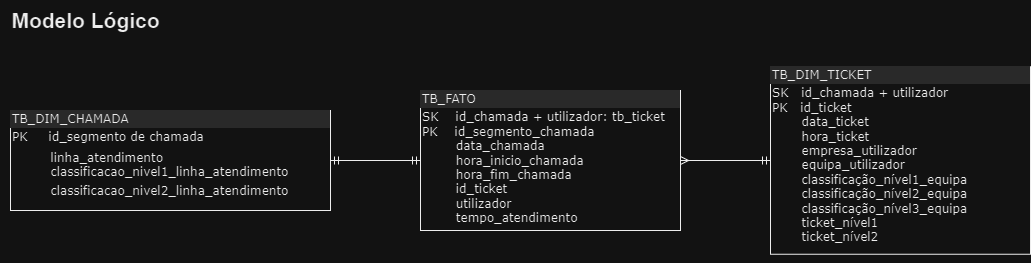

The diagram above was exported from draw.io. Its source (the exported page's mxGraphModel, read from the mxfile embedded in the PNG):
<mxGraphModel dx="1235" dy="636" grid="1" gridSize="10" guides="1" tooltips="1" connect="1" arrows="1" fold="1" page="1" pageScale="1" pageWidth="850" pageHeight="1100" math="0" shadow="0">
  <root>
    <mxCell id="0" />
    <mxCell id="1" parent="0" />
    <mxCell id="IgZN5o51I77F51BfIp-n-7" value="&lt;div style=&quot;box-sizing: border-box ; width: 100% ; background: #e4e4e4 ; padding: 2px&quot;&gt;TB_FATO&lt;br&gt;&lt;/div&gt;&lt;table style=&quot;width: 100% ; font-size: 1em&quot; cellpadding=&quot;2&quot; cellspacing=&quot;0&quot;&gt;&lt;tbody&gt;&lt;tr&gt;&lt;td&gt;SK&amp;nbsp; &amp;nbsp; id_chamada + utilizador: tb_ticket&lt;br&gt;PK&amp;nbsp; &amp;nbsp; id_segmento_chamada&amp;nbsp;&amp;nbsp;&lt;br&gt;&amp;nbsp; &amp;nbsp; &amp;nbsp; &amp;nbsp; data_chamada&lt;br&gt;&amp;nbsp; &amp;nbsp; &amp;nbsp; &amp;nbsp; hora_inicio_chamada&lt;br&gt;&amp;nbsp; &amp;nbsp; &amp;nbsp; &amp;nbsp; hora_fim_chamada&lt;br&gt;&amp;nbsp; &amp;nbsp; &amp;nbsp; &amp;nbsp; id_ticket&lt;br&gt;&amp;nbsp; &amp;nbsp; &amp;nbsp; &amp;nbsp; utilizador&lt;br&gt;&amp;nbsp; &amp;nbsp; &amp;nbsp; &amp;nbsp; tempo_atendimento&lt;br&gt;&lt;br&gt;&lt;/td&gt;&lt;td&gt;&lt;br&gt;&lt;/td&gt;&lt;/tr&gt;&lt;tr&gt;&lt;td&gt;&lt;/td&gt;&lt;td&gt;&lt;br&gt;&lt;/td&gt;&lt;/tr&gt;&lt;/tbody&gt;&lt;/table&gt;" style="verticalAlign=top;align=left;overflow=fill;html=1;rounded=0;shadow=0;comic=0;labelBackgroundColor=none;strokeWidth=1;fontFamily=Verdana;fontSize=12" parent="1" vertex="1">
      <mxGeometry x="550" y="490" width="260" height="140" as="geometry" />
    </mxCell>
    <mxCell id="IgZN5o51I77F51BfIp-n-5" value="&lt;div style=&quot;box-sizing: border-box ; width: 100% ; background: #e4e4e4 ; padding: 2px&quot;&gt;TB_DIM_CHAMADA&lt;/div&gt;&lt;table style=&quot;width: 100% ; font-size: 1em&quot; cellpadding=&quot;2&quot; cellspacing=&quot;0&quot;&gt;&lt;tbody&gt;&lt;tr&gt;&lt;td&gt;PK&lt;/td&gt;&lt;td&gt;&amp;nbsp; &amp;nbsp; id_segmento de chamada&lt;/td&gt;&lt;/tr&gt;&lt;tr&gt;&lt;td&gt;&lt;br&gt;&lt;/td&gt;&lt;td&gt;&lt;table style=&quot;border-color: var(--border-color); font-size: 1em; width: 350px;&quot; cellpadding=&quot;2&quot; cellspacing=&quot;0&quot;&gt;&lt;tbody style=&quot;border-color: var(--border-color);&quot;&gt;&lt;tr style=&quot;border-color: var(--border-color);&quot;&gt;&lt;td style=&quot;border-color: var(--border-color);&quot;&gt;&amp;nbsp; &amp;nbsp; linha_atendimento&lt;br&gt;&amp;nbsp; &amp;nbsp; classificacao_nivel1_linha_atendimento&lt;br style=&quot;border-color: var(--border-color);&quot;&gt;&lt;/td&gt;&lt;/tr&gt;&lt;tr style=&quot;border-color: var(--border-color);&quot;&gt;&lt;td style=&quot;border-color: var(--border-color);&quot;&gt;&amp;nbsp; &amp;nbsp; classificacao_nivel2_linha_atendimento&lt;br style=&quot;border-color: var(--border-color);&quot;&gt;&lt;/td&gt;&lt;td style=&quot;border-color: var(--border-color);&quot;&gt;&lt;br style=&quot;border-color: var(--border-color);&quot;&gt;&lt;/td&gt;&lt;/tr&gt;&lt;tr style=&quot;border-color: var(--border-color);&quot;&gt;&lt;td style=&quot;border-color: var(--border-color);&quot;&gt;&lt;br style=&quot;border-color: var(--border-color);&quot;&gt;&lt;/td&gt;&lt;td style=&quot;border-color: var(--border-color);&quot;&gt;&amp;nbsp;&lt;/td&gt;&lt;/tr&gt;&lt;/tbody&gt;&lt;/table&gt;&lt;/td&gt;&lt;/tr&gt;&lt;tr&gt;&lt;td&gt;&lt;/td&gt;&lt;td&gt;&amp;nbsp; &amp;nbsp;&amp;nbsp;&lt;/td&gt;&lt;/tr&gt;&lt;/tbody&gt;&lt;/table&gt;" style="verticalAlign=top;align=left;overflow=fill;html=1;rounded=0;shadow=0;comic=0;labelBackgroundColor=none;strokeWidth=1;fontFamily=Verdana;fontSize=12" parent="1" vertex="1">
      <mxGeometry x="140" y="510" width="320" height="100" as="geometry" />
    </mxCell>
    <mxCell id="PqrUjkIVu-6XQ_juLu0I-5" value="&lt;div style=&quot;box-sizing: border-box ; width: 100% ; background: #e4e4e4 ; padding: 2px&quot;&gt;TB_DIM_TICKET&lt;br&gt;&lt;/div&gt;&lt;table style=&quot;width: 100% ; font-size: 1em&quot; cellpadding=&quot;2&quot; cellspacing=&quot;0&quot;&gt;&lt;tbody&gt;&lt;tr&gt;&lt;td&gt;SK&amp;nbsp; &amp;nbsp;id_chamada + utilizador&lt;br&gt;PK&amp;nbsp; &amp;nbsp;id_ticket&lt;br&gt;&amp;nbsp; &amp;nbsp; &amp;nbsp; &amp;nbsp;data_ticket&lt;br&gt;&amp;nbsp; &amp;nbsp; &amp;nbsp; &amp;nbsp;hora_ticket&lt;br&gt;&amp;nbsp; &amp;nbsp; &amp;nbsp; &amp;nbsp;empresa_utilizador&lt;br&gt;&amp;nbsp; &amp;nbsp; &amp;nbsp; &amp;nbsp;equipa_utilizador&lt;br&gt;&amp;nbsp; &amp;nbsp; &amp;nbsp; &amp;nbsp;classificação_nível1_equipa&lt;br&gt;&amp;nbsp; &amp;nbsp; &amp;nbsp; &amp;nbsp;classificação_nível2_equipa&lt;br&gt;&amp;nbsp; &amp;nbsp; &amp;nbsp; &amp;nbsp;classificação_nível3_equipa&lt;br&gt;&amp;nbsp; &amp;nbsp; &amp;nbsp; &amp;nbsp;ticket_nível1&lt;br&gt;&amp;nbsp; &amp;nbsp; &amp;nbsp; &amp;nbsp;ticket_nível2&amp;nbsp;&lt;/td&gt;&lt;td&gt;&lt;/td&gt;&lt;/tr&gt;&lt;tr&gt;&lt;td&gt;&lt;/td&gt;&lt;td&gt;&lt;br&gt;&lt;/td&gt;&lt;/tr&gt;&lt;tr&gt;&lt;td&gt;&lt;br&gt;&lt;/td&gt;&lt;td&gt;&lt;br&gt;&lt;/td&gt;&lt;/tr&gt;&lt;/tbody&gt;&lt;/table&gt;" style="verticalAlign=top;align=left;overflow=fill;html=1;rounded=0;shadow=0;comic=0;labelBackgroundColor=none;strokeWidth=1;fontFamily=Verdana;fontSize=12" parent="1" vertex="1">
      <mxGeometry x="900" y="466.25" width="260" height="187.5" as="geometry" />
    </mxCell>
    <mxCell id="PqrUjkIVu-6XQ_juLu0I-8" style="html=1;labelBackgroundColor=none;startArrow=ERmandOne;endArrow=ERmany;fontFamily=Verdana;fontSize=12;align=left;exitX=0;exitY=0.5;exitDx=0;exitDy=0;edgeStyle=orthogonalEdgeStyle;entryX=1;entryY=0.5;entryDx=0;entryDy=0;endFill=0;" parent="1" source="PqrUjkIVu-6XQ_juLu0I-5" target="IgZN5o51I77F51BfIp-n-7" edge="1">
      <mxGeometry relative="1" as="geometry">
        <mxPoint x="720" y="164.5" as="sourcePoint" />
        <mxPoint x="790" y="155" as="targetPoint" />
      </mxGeometry>
    </mxCell>
    <mxCell id="IgZN5o51I77F51BfIp-n-3" style="html=1;labelBackgroundColor=none;startArrow=ERmandOne;endArrow=ERmandOne;fontFamily=Verdana;fontSize=12;align=left;exitX=1;exitY=0.5;exitDx=0;exitDy=0;edgeStyle=orthogonalEdgeStyle;endFill=0;" parent="1" source="IgZN5o51I77F51BfIp-n-5" target="IgZN5o51I77F51BfIp-n-7" edge="1">
      <mxGeometry relative="1" as="geometry">
        <mxPoint x="780" y="130" as="sourcePoint" />
        <mxPoint x="680" y="165" as="targetPoint" />
      </mxGeometry>
    </mxCell>
    <mxCell id="lA3s2zlu7KojpULUes7i-1" value="&lt;font style=&quot;font-size: 21px;&quot;&gt;&lt;b&gt;Modelo Lógico&lt;/b&gt;&lt;/font&gt;" style="text;html=1;align=center;verticalAlign=middle;resizable=0;points=[];autosize=1;strokeColor=none;fillColor=none;" parent="1" vertex="1">
      <mxGeometry x="130" y="400" width="170" height="40" as="geometry" />
    </mxCell>
    <mxCell id="vY7PpcJTWbFNpd6rj8Po-6" style="edgeStyle=orthogonalEdgeStyle;rounded=0;orthogonalLoop=1;jettySize=auto;html=1;exitX=0.5;exitY=1;exitDx=0;exitDy=0;" parent="1" source="PqrUjkIVu-6XQ_juLu0I-5" target="PqrUjkIVu-6XQ_juLu0I-5" edge="1">
      <mxGeometry relative="1" as="geometry" />
    </mxCell>
  </root>
</mxGraphModel>